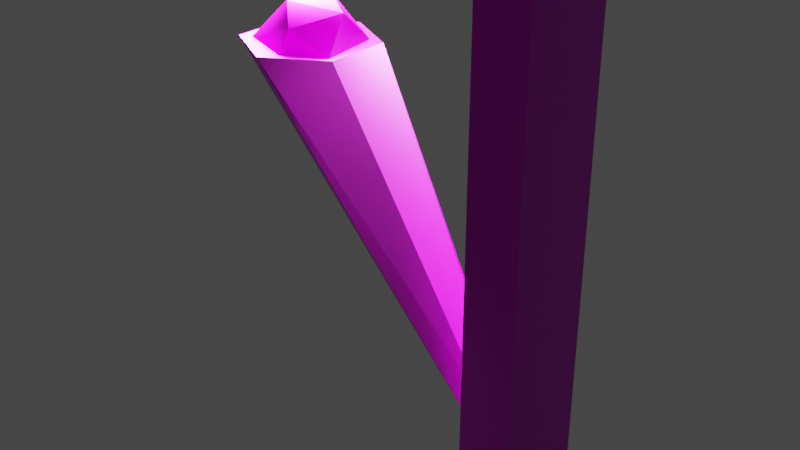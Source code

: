 # Source: torch.blend  (saved by Blender 3.0.42; exported with 4.5.12 LTS)
import bpy
from mathutils import Matrix  # noqa: F401  (used for matrix-valued properties, if any)

bpy.ops.wm.read_factory_settings(use_empty=True)
scene = bpy.context.scene
scene.name = 'Scene'

# ---- collections
col_torch = bpy.data.collections.new('torch'); scene.collection.children.link(col_torch)

# ---- images (referenced by path relative to the original .blend; pixels are not part of the script)
import os
ASSET_DIR = os.environ.get("B2B_ASSET_DIR", "")  # directory of the original .blend (textures are referenced by path, not embedded)
HERE = os.path.dirname(os.path.abspath(__file__))  # packed textures are extracted next to this script under _unpacked/

def load_image(name, relpath, width, height, colorspace="sRGB"):
    """Load a texture the original file referenced (path relative to the .blend, or extracted next to this script)."""
    p = next((c for c in (os.path.join(HERE, relpath), os.path.join(ASSET_DIR, relpath)) if relpath and os.path.exists(c)), "")
    if p:
        img = bpy.data.images.load(p, check_existing=True)
        img.name = name
    else:  # same state as the original file: an image datablock whose file is absent (Cycles renders it pink)
        img = bpy.data.images.new(name, width, height)
        img.source = "FILE"
        img.filepath = "//" + (relpath or name)
    img.colorspace_settings.name = colorspace
    return img
img_av_rock03_c_dds = load_image('av_rock03_c.dds', 'av_rock03_c.dds', 1024, 1024, 'sRGB')
img_av_rock03_n_dds = load_image('av_rock03_n.dds', 'av_rock03_n.dds', 1024, 1024, 'sRGB')
img_coal_dds = load_image('coal.dds', 'coal.dds', 1024, 1024, 'sRGB')
img_coal_n_dds = load_image('coal_n.dds', 'coal_n.dds', 1024, 1024, 'sRGB')

# ---- materials (node trees are filled in below, after node groups)
mat_rock04 = bpy.data.materials.new('rock04')
mat_rock04.use_transparent_shadow = False
mat_coal2 = bpy.data.materials.new('coal2')
mat_coal2.use_transparent_shadow = False

# ---- material node trees
mat_rock04.use_nodes = True; mat_rock04.node_tree.nodes.clear()
_N = mat_rock04.node_tree.nodes; _L = mat_rock04.node_tree.links
n0 = _N.new('ShaderNodeBsdfPrincipled'); n0.name = 'Principled BSDF'; n0.location = (10, 300)
n0.distribution = 'GGX'
n0.subsurface_method = 'RANDOM_WALK_SKIN'
n0.inputs[3].default_value = 1.45
n0.inputs[27].default_value = (0.0, 0.0, 0.0, 1.0)
n0.inputs[28].default_value = 1.0
n1 = _N.new('ShaderNodeOutputMaterial'); n1.name = 'Material Output'; n1.location = (300, 300)
n2 = _N.new('ShaderNodeTexImage'); n2.name = 'Image Texture'; n2.location = (-280, 280)
n2.image = img_av_rock03_c_dds
n3 = _N.new('ShaderNodeNormalMap'); n3.name = 'Normal Map'; n3.location = (-190, -160)
n4 = _N.new('ShaderNodeTexImage'); n4.name = 'Image Texture.001'; n4.location = (-480, -200)
n4.image = img_av_rock03_n_dds
_L.new(n0.outputs[0], n1.inputs[0])
_L.new(n2.outputs[0], n0.inputs[0])
_L.new(n3.outputs[0], n0.inputs[5])
_L.new(n4.outputs[0], n3.inputs[1])
n1.is_active_output = True
mat_coal2.use_nodes = True; mat_coal2.node_tree.nodes.clear()
_N = mat_coal2.node_tree.nodes; _L = mat_coal2.node_tree.links
n0 = _N.new('ShaderNodeBsdfPrincipled'); n0.name = 'Principled BSDF'; n0.location = (10, 300)
n0.distribution = 'GGX'
n0.subsurface_method = 'RANDOM_WALK_SKIN'
n0.inputs[3].default_value = 1.45
n0.inputs[27].default_value = (0.0, 0.0, 0.0, 1.0)
n0.inputs[28].default_value = 1.0
n1 = _N.new('ShaderNodeOutputMaterial'); n1.name = 'Material Output'; n1.location = (300, 300)
n2 = _N.new('ShaderNodeTexImage'); n2.name = 'Image Texture'; n2.location = (-280, 280)
n2.image = img_coal_dds
n3 = _N.new('ShaderNodeNormalMap'); n3.name = 'Normal Map'; n3.location = (-190, -160)
n4 = _N.new('ShaderNodeTexImage'); n4.name = 'Image Texture.001'; n4.location = (-480, -200)
n4.image = img_coal_n_dds
_L.new(n0.outputs[0], n1.inputs[0])
_L.new(n2.outputs[0], n0.inputs[0])
_L.new(n3.outputs[0], n0.inputs[5])
_L.new(n4.outputs[0], n3.inputs[1])
n1.is_active_output = True

# ---- world
world_world = bpy.data.worlds.new('World'); scene.world = world_world
world_world.use_nodes = True; world_world.node_tree.nodes.clear()
_N = world_world.node_tree.nodes; _L = world_world.node_tree.links
n0 = _N.new('ShaderNodeOutputWorld'); n0.name = 'World Output'; n0.location = (300, 300)
n1 = _N.new('ShaderNodeBackground'); n1.name = 'Background'; n1.location = (10, 300)
n1.inputs[0].default_value = (0.05088, 0.05088, 0.05088, 1.0)
_L.new(n1.outputs[0], n0.inputs[0])
n0.is_active_output = True
world_world.color = (0.05088, 0.05088, 0.05088)
world_world.use_sun_shadow = False
world_world.sun_shadow_jitter_overblur = 0.0

# ---- lights
light_point = bpy.data.lights.new('Point', 'POINT')
light_point.transmission_factor = 0.0
light_point.energy = 1500.0
light_point.shadow_soft_size = 0.25
light_point.shadow_maximum_resolution = 0.006
light_point.use_absolute_resolution = True

# ---- meshes
me_cube_001 = bpy.data.meshes.new('Cube.001')
me_cube_001.from_pydata([(0.0, 0.0, 0.0), (0.0, 0.0, 2.0), (0.0, 0.4, 0.0), (0.0, 0.4, 2.0), (0.2, 0.0, 0.0), (0.2, 0.0, 2.0), (0.2, 0.4, 0.0), (0.2, 0.4, 2.0)], [], [(0, 1, 3, 2), (2, 3, 7, 6), (6, 7, 5, 4), (4, 5, 1, 0), (2, 6, 4, 0), (7, 3, 1, 5)])
_uv = me_cube_001.uv_layers.new(name='UVMap')
_uv.uv.foreach_set('vector', [0.375, 0.0, 0.625, 0.0, 0.625, 0.25, 0.375, 0.25, 0.375, 0.25, 0.625, 0.25, 0.625, 0.5, 0.375, 0.5, 0.375, 0.5, 0.625, 0.5, 0.625, 0.75, 0.375, 0.75, 0.375, 0.75, 0.625, 0.75, 0.625, 1.0, 0.375, 1.0, 0.125, 0.5, 0.375, 0.5, 0.375, 0.75, 0.125, 0.75, 0.625, 0.5, 0.875, 0.5, 0.875, 0.75, 0.625, 0.75])
me_cube_001.materials.append(mat_rock04)
me_cube_001.use_remesh_fix_poles = True
me_cube_001.use_remesh_preserve_attributes = False
me_cube_001.update()
me_cone = bpy.data.meshes.new('Cone')
me_cone.from_pydata([(-0.4376, 0.52, -0.3989), (0.2967, 0.2, 1.054), (-0.0144, 0.26, -0.3219), (0.3559, 0.1, 0.9729), (-0.0144, -0.26, -0.3219), (0.3559, -0.1, 0.9729), (-0.4376, -0.52, -0.3989), (0.2967, -0.2, 1.054), (-0.8608, -0.26, -0.4759), (0.2375, -0.1, 1.136), (-0.8608, 0.26, -0.4759), (0.2375, 0.1, 1.136)], [], [(0, 1, 3, 2), (2, 3, 5, 4), (4, 5, 7, 6), (6, 7, 9, 8), (3, 1, 11, 9, 7, 5), (8, 9, 11, 10), (10, 11, 1, 0), (0, 2, 4, 6, 8, 10)])
_uv = me_cone.uv_layers.new(name='UVMap')
_uv.uv.foreach_set('vector', [1.0, 0.5, 1.0, 1.0, 0.8333, 1.0, 0.8333, 0.5, 0.8333, 0.5, 0.8333, 1.0, 0.6667, 1.0, 0.6667, 0.5, 0.6667, 0.5, 0.6667, 1.0, 0.5, 1.0, 0.5, 0.5, 0.5, 0.5, 0.5, 1.0, 0.3333, 1.0, 0.3333, 0.5, 0.4578, 0.37, 0.25, 0.49, 0.04215, 0.37, 0.04215, 0.13, 0.25, 0.01, 0.4578, 0.13, 0.3333, 0.5, 0.3333, 1.0, 0.1667, 1.0, 0.1667, 0.5, 0.1667, 0.5, 0.1667, 1.0, -8.941e-08, 1.0, -8.941e-08, 0.5, 0.75, 0.49, 0.9578, 0.37, 0.9578, 0.13, 0.75, 0.01, 0.5422, 0.13, 0.5422, 0.37])
me_cone.materials.append(mat_rock04)
me_cone.use_remesh_fix_poles = True
me_cone.use_remesh_preserve_attributes = False
me_cone.update()
me_icosphere = bpy.data.meshes.new('Icosphere')
me_icosphere.from_pydata([(1.732e-07, -0.07212, -0.3606), (0.577, -0.07212, -0.3606), (2.98e-08, -0.3606, -0.3606), (-0.8294, 0.6491, -0.3606), (-0.2885, 1.118, -0.3606), (0.4327, 0.8294, -0.3606), (0.1262, -0.2885, -0.02511), (-0.7933, -0.03606, -0.3606), (-0.6851, 0.577, -0.03606), (-0.1803, 0.7933, 0.1442), (0.3245, 0.4688, 0.03606), (-0.2524, 0.07212, 0.1803)], [], [(0, 1, 2), (1, 0, 5), (0, 2, 3), (0, 3, 4), (0, 4, 5), (1, 5, 10), (2, 1, 6), (3, 2, 7), (4, 3, 8), (5, 4, 9), (1, 10, 6), (2, 6, 7), (3, 7, 8), (4, 8, 9), (5, 9, 10), (6, 10, 11), (7, 6, 11), (8, 7, 11), (9, 8, 11), (10, 9, 11)])
_uv = me_icosphere.uv_layers.new(name='UVMap')
_uv.uv.foreach_set('vector', [0.5854, 0.1951, 0.9756, 0.1951, 0.5854, 0.0, 0.9756, 0.1951, 0.5854, 0.1951, 0.878, 0.8049, 0.5854, 0.1951, 0.5854, 0.0, 0.02439, 0.6829, 0.5854, 0.1951, 0.02439, 0.6829, 0.3902, 1.0, 0.5854, 0.1951, 0.3902, 1.0, 0.878, 0.8049, 0.1951, 0.3171, 0.8049, 0.3171, 0.561, 0.5854, 0.5854, 0.3171, 0.9756, 0.3171, 0.6707, 0.544, 0.02439, 0.6829, 0.5854, 0.0, 0.04878, 0.2195, 0.3902, 0.3171, 0.02439, 0.3171, 0.122, 0.5366, 0.878, 0.3171, 0.3902, 0.3171, 0.4634, 0.6585, 0.9756, 0.1951, 0.8049, 0.561, 0.6707, 0.04878, 0.5854, 0.3171, 0.6707, 0.544, 0.04878, 0.439, 0.6829, 0.3171, 0.2195, 0.439, 0.6341, 0.5366, 0.3902, 0.3171, 0.122, 0.5366, 0.4634, 0.6585, 0.878, 0.8049, 0.4634, 0.7805, 0.8049, 0.561, 0.6707, 0.04878, 0.8049, 0.561, 0.4146, 0.2927, 0.04878, 0.439, 0.6707, 0.544, 0.4146, 0.6829, 0.122, 0.6341, 0.04878, 0.2195, 0.4146, 0.2927, 0.4634, 0.7805, 0.122, 0.6341, 0.4146, 0.2927, 0.8049, 0.561, 0.4634, 0.7805, 0.4146, 0.2927])
me_icosphere.materials.append(mat_coal2)
me_icosphere.use_remesh_fix_poles = True
me_icosphere.use_remesh_preserve_attributes = False
me_icosphere.update()

# ---- objects
ob_base = bpy.data.objects.new('base', me_cube_001)
ob_torch = bpy.data.objects.new('torch', me_cone)
ob_point = bpy.data.objects.new('Point', light_point)
ob_coal = bpy.data.objects.new('coal', me_icosphere)
ob_empty = bpy.data.objects.new('Empty', None)

# ---- transforms, parenting, visibility, modifiers, constraints
ob_base.location = (-0.2043, -0.2036, 0.044)
ob_torch.location = (-0.7043, -0.003628, 1.344)
ob_torch.rotation_euler = (3.142, -0.3491, -7.757e-08)
ob_torch.scale = (0.5, 0.5, 1.0)
ob_point.location = (-1.104, -0.003628, 1.944)
ob_coal.location = (-1.004, -0.1036, 1.744)
ob_coal.scale = (0.2773, 0.2773, 0.2773)
ob_empty.location = (-1.1, 0.0, 1.9)
ob_empty.empty_display_type = 'SPHERE'

# ---- collection membership
col_torch.objects.link(ob_base)
col_torch.objects.link(ob_torch)
col_torch.objects.link(ob_point)
col_torch.objects.link(ob_coal)
col_torch.objects.link(ob_empty)

# ---- scene / render settings (as saved in the file)
scene.frame_start = 1; scene.frame_end = 250; scene.frame_set(1)
scene.render.engine = 'BLENDER_EEVEE_NEXT'
scene.cycles.sampling_pattern = 'TABULATED_SOBOL'
scene.cycles.use_light_tree = False
scene.view_settings.view_transform = 'Filmic'
bpy.context.view_layer.update()

# ---- added for rendering (the .blend has no active camera): camera
cam_auto = bpy.data.cameras.new('AutoCamera')
cam_auto.lens = 50.0
cam_auto.sensor_width = 36.0
cam_auto.clip_end = 1000.0
ob_auto_camera = bpy.data.objects.new('AutoCamera', cam_auto)
scene.collection.objects.link(ob_auto_camera)
ob_auto_camera.location = (1.60491, -2.69501, 2.83825)
ob_auto_camera.rotation_euler = (1.09748, -7.21219e-08, 0.694738)
scene.camera = ob_auto_camera
bpy.context.view_layer.update()
